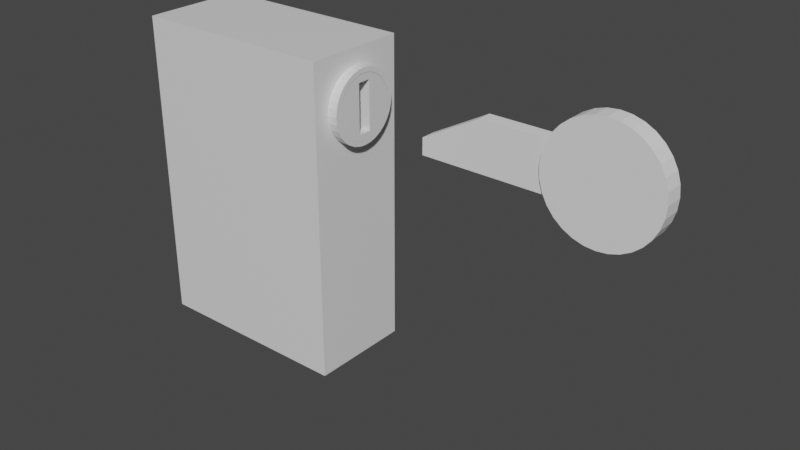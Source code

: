 # Source: Key.blend  (saved by Blender 2.82.7; exported with 4.5.12 LTS)
import bpy
from mathutils import Matrix  # noqa: F401  (used for matrix-valued properties, if any)

bpy.ops.wm.read_factory_settings(use_empty=True)
scene = bpy.context.scene
scene.name = 'Scene'

# ---- collections
col_collection = bpy.data.collections.new('Collection'); scene.collection.children.link(col_collection)

# ---- materials (node trees are filled in below, after node groups)
mat_material = bpy.data.materials.new('Material')
mat_material.alpha_threshold = 0.0
mat_material.use_transparent_shadow = False
mat_material.line_color = (0.0, 0.0, 0.0, 1.0)

# ---- material node trees
mat_material.use_nodes = True; mat_material.node_tree.nodes.clear()
_N = mat_material.node_tree.nodes; _L = mat_material.node_tree.links
n0 = _N.new('ShaderNodeOutputMaterial'); n0.name = 'Material Output'; n0.location = (300, 300)
n1 = _N.new('ShaderNodeBsdfPrincipled'); n1.name = 'Principled BSDF'; n1.location = (10, 300)
n1.distribution = 'GGX'
n1.subsurface_method = 'BURLEY'
n1.inputs[2].default_value = 0.4
n1.inputs[3].default_value = 1.45
n1.inputs[27].default_value = (0.0, 0.0, 0.0, 1.0)
n1.inputs[28].default_value = 1.0
_L.new(n1.outputs[0], n0.inputs[0])
n0.is_active_output = True

# ---- world
world_world = bpy.data.worlds.new('World'); scene.world = world_world
world_world.use_nodes = True; world_world.node_tree.nodes.clear()
_N = world_world.node_tree.nodes; _L = world_world.node_tree.links
n0 = _N.new('ShaderNodeOutputWorld'); n0.name = 'World Output'; n0.location = (300, 300)
n1 = _N.new('ShaderNodeBackground'); n1.name = 'Background'; n1.location = (10, 300)
n1.inputs[0].default_value = (0.05088, 0.05088, 0.05088, 1.0)
_L.new(n1.outputs[0], n0.inputs[0])
n0.is_active_output = True
world_world.color = (0.05088, 0.05088, 0.05088)
world_world.use_sun_shadow = False
world_world.sun_shadow_jitter_overblur = 0.0

# ---- meshes
me_cube = bpy.data.meshes.new('Cube')
me_cube.from_pydata([(0.1, 0.05, 0.151), (0.1, 0.05, -0.151), (0.1, -0.05, 0.151), (0.1, -0.05, -0.151), (-0.1, 0.05, 0.151), (-0.1, 0.05, -0.151), (-0.1, -0.05, 0.151), (-0.1, -0.05, -0.151), (0.1, 0.03431, 0.1073), (0.1, 0.03232, 0.1138), (0.1, 0.02908, 0.1199), (0.1, 0.02473, 0.1252), (0.1, 0.01943, 0.1295), (0.1, 0.01339, 0.1328), (0.1, 0.006824, 0.1348), (0.1, -1.118e-08, 0.1354), (0.1, -0.006824, 0.1348), (0.1, -0.01339, 0.1328), (0.1, -0.01943, 0.1295), (0.1, -0.02473, 0.1252), (0.1, -0.02908, 0.1199), (0.1, -0.03232, 0.1138), (0.1, -0.03431, 0.1073), (0.1, -0.03498, 0.1005), (0.1, -0.03431, 0.09363), (0.1, -0.03232, 0.08707), (0.1, -0.02908, 0.08103), (0.1, -0.02473, 0.07572), (0.1, -0.01943, 0.07137), (0.1, -0.01339, 0.06814), (0.1, -0.006824, 0.06615), (0.1, 3.725e-08, 0.06548), (0.1, 0.006824, 0.06615), (0.1, 0.01339, 0.06814), (0.1, 0.01943, 0.07137), (0.1, 0.02473, 0.07572), (0.1, 0.02908, 0.08103), (0.1, 0.03232, 0.08707), (0.1, 0.03431, 0.09363), (0.1, 0.03498, 0.1005), (0.1, 0.03498, 0.1005), (0.1, 0.03431, 0.09363), (0.1, 0.03232, 0.08707), (0.1, 0.02908, 0.08103), (0.1, 0.02473, 0.07572), (0.1, 0.01943, 0.07137), (0.1, 0.01339, 0.06814), (0.1, 0.006824, 0.06615), (0.1, 3.725e-08, 0.06548), (0.1, -0.006824, 0.06615), (0.1, -0.01339, 0.06814), (0.1, -0.01943, 0.07137), (0.1, -0.02473, 0.07572), (0.1, -0.02908, 0.08103), (0.1, -0.03232, 0.08707), (0.1, -0.03431, 0.09363), (0.1, -0.03498, 0.1005), (0.1, -0.03431, 0.1073), (0.1, -0.03232, 0.1138), (0.1, -0.02908, 0.1199), (0.1, -0.02473, 0.1252), (0.1, -0.01943, 0.1295), (0.1, -0.01339, 0.1328), (0.1, -0.006824, 0.1348), (0.1, -1.118e-08, 0.1354), (0.1, 0.006824, 0.1348), (0.1, 0.01339, 0.1328), (0.1, 0.01943, 0.1295), (0.1, 0.02473, 0.1252), (0.1, 0.02908, 0.1199), (0.1, 0.03232, 0.1138), (0.1, 0.03431, 0.1073)], [], [(0, 4, 6, 2), (3, 2, 6, 7), (5, 1, 3, 7), (1, 0, 40, 41, 42, 43, 44, 45, 46, 47, 48, 49, 50, 51, 52, 53, 54, 55, 56, 2, 3), (5, 4, 0, 1), (5, 7, 6, 4), (55, 54, 25, 24), (2, 56, 57, 58, 59, 60, 61, 62, 63, 64, 65, 66, 67, 68, 69, 70, 71, 40, 0), (68, 67, 12, 11), (42, 41, 38, 37), (69, 68, 11, 10), (56, 55, 24, 23), (43, 42, 37, 36), (70, 69, 10, 9), (57, 56, 23, 22), (44, 43, 36, 35), (71, 70, 9, 8), (58, 57, 22, 21), (45, 44, 35, 34), (40, 71, 8, 39), (59, 58, 21, 20), (46, 45, 34, 33), (60, 59, 20, 19), (47, 46, 33, 32), (61, 60, 19, 18), (48, 47, 32, 31), (62, 61, 18, 17), (49, 48, 31, 30), (63, 62, 17, 16), (50, 49, 30, 29), (64, 63, 16, 15), (51, 50, 29, 28), (65, 64, 15, 14), (52, 51, 28, 27), (66, 65, 14, 13), (53, 52, 27, 26), (67, 66, 13, 12), (54, 53, 26, 25), (41, 40, 39, 38)])
_uv = me_cube.uv_layers.new(name='UVMap')
_uv.uv.foreach_set('vector', [0.625, 0.5, 0.875, 0.5, 0.875, 0.75, 0.625, 0.75, 0.375, 0.75, 0.625, 0.75, 0.625, 1.0, 0.375, 1.0, 0.125, 0.5, 0.375, 0.5, 0.375, 0.75, 0.125, 0.75, 0.375, 0.5, 0.625, 0.5, 0.5832, 0.5376, 0.5775, 0.5392, 0.5721, 0.5442, 0.5671, 0.5523, 0.5627, 0.5632, 0.5591, 0.5764, 0.5564, 0.5915, 0.5548, 0.6079, 0.5542, 0.625, 0.5548, 0.6421, 0.5564, 0.6585, 0.5591, 0.6736, 0.5627, 0.6868, 0.5671, 0.6977, 0.5721, 0.7058, 0.5775, 0.7108, 0.5832, 0.7124, 0.625, 0.75, 0.375, 0.75, 0.375, 0.25, 0.625, 0.25, 0.625, 0.5, 0.375, 0.5, 0.375, 0.25, 0.375, 1.0, 0.875, 0.75, 0.625, 0.25, 0.5775, 0.7108, 0.5721, 0.7058, 0.5721, 0.7058, 0.5775, 0.7108, 0.625, 0.75, 0.5832, 0.7124, 0.5888, 0.7108, 0.5942, 0.7058, 0.5992, 0.6977, 0.6036, 0.6868, 0.6072, 0.6736, 0.6099, 0.6585, 0.6116, 0.6421, 0.6121, 0.625, 0.6116, 0.6079, 0.6099, 0.5915, 0.6072, 0.5764, 0.6036, 0.5632, 0.5992, 0.5523, 0.5942, 0.5442, 0.5888, 0.5392, 0.5832, 0.5376, 0.625, 0.5, 0.6036, 0.5632, 0.6072, 0.5764, 0.6072, 0.5764, 0.6036, 0.5632, 0.5721, 0.5442, 0.5775, 0.5392, 0.5775, 0.5392, 0.5721, 0.5442, 0.5992, 0.5523, 0.6036, 0.5632, 0.6036, 0.5632, 0.5992, 0.5523, 0.5832, 0.7124, 0.5775, 0.7108, 0.5775, 0.7108, 0.5832, 0.7124, 0.5671, 0.5523, 0.5721, 0.5442, 0.5721, 0.5442, 0.5671, 0.5523, 0.5942, 0.5442, 0.5992, 0.5523, 0.5992, 0.5523, 0.5942, 0.5442, 0.5888, 0.7108, 0.5832, 0.7124, 0.5832, 0.7124, 0.5888, 0.7108, 0.5627, 0.5632, 0.5671, 0.5523, 0.5671, 0.5523, 0.5627, 0.5632, 0.5888, 0.5392, 0.5942, 0.5442, 0.5942, 0.5442, 0.5888, 0.5392, 0.5942, 0.7058, 0.5888, 0.7108, 0.5888, 0.7108, 0.5942, 0.7058, 0.5591, 0.5764, 0.5627, 0.5632, 0.5627, 0.5632, 0.5591, 0.5764, 0.5832, 0.5376, 0.5888, 0.5392, 0.5888, 0.5392, 0.5832, 0.5376, 0.5992, 0.6977, 0.5942, 0.7058, 0.5942, 0.7058, 0.5992, 0.6977, 0.5564, 0.5915, 0.5591, 0.5764, 0.5591, 0.5764, 0.5564, 0.5915, 0.6036, 0.6868, 0.5992, 0.6977, 0.5992, 0.6977, 0.6036, 0.6868, 0.5548, 0.6079, 0.5564, 0.5915, 0.5564, 0.5915, 0.5548, 0.6079, 0.6072, 0.6736, 0.6036, 0.6868, 0.6036, 0.6868, 0.6072, 0.6736, 0.5542, 0.625, 0.5548, 0.6079, 0.5548, 0.6079, 0.5542, 0.625, 0.6099, 0.6585, 0.6072, 0.6736, 0.6072, 0.6736, 0.6099, 0.6585, 0.5548, 0.6421, 0.5542, 0.625, 0.5542, 0.625, 0.5548, 0.6421, 0.6116, 0.6421, 0.6099, 0.6585, 0.6099, 0.6585, 0.6116, 0.6421, 0.5564, 0.6585, 0.5548, 0.6421, 0.5548, 0.6421, 0.5564, 0.6585, 0.6121, 0.625, 0.6116, 0.6421, 0.6116, 0.6421, 0.6121, 0.625, 0.5591, 0.6736, 0.5564, 0.6585, 0.5564, 0.6585, 0.5591, 0.6736, 0.6116, 0.6079, 0.6121, 0.625, 0.6121, 0.625, 0.6116, 0.6079, 0.5627, 0.6868, 0.5591, 0.6736, 0.5591, 0.6736, 0.5627, 0.6868, 0.6099, 0.5915, 0.6116, 0.6079, 0.6116, 0.6079, 0.6099, 0.5915, 0.5671, 0.6977, 0.5627, 0.6868, 0.5627, 0.6868, 0.5671, 0.6977, 0.6072, 0.5764, 0.6099, 0.5915, 0.6099, 0.5915, 0.6072, 0.5764, 0.5721, 0.7058, 0.5671, 0.6977, 0.5671, 0.6977, 0.5721, 0.7058, 0.5775, 0.5392, 0.5832, 0.5376, 0.5832, 0.5376, 0.5775, 0.5392])
me_cube.materials.append(mat_material)
me_cube.use_remesh_preserve_volume = False
me_cube.use_remesh_preserve_attributes = False
me_cube.use_mirror_vertex_groups = False
me_cube.update()
me_cube_001 = bpy.data.meshes.new('Cube.001')
me_cube_001.from_pydata([(-0.006311, 0.03431, 0.006824), (-0.006311, 0.03232, 0.01339), (-0.006311, 0.02908, 0.01943), (-0.006311, 0.02473, 0.02473), (-0.006311, 0.01943, 0.02908), (-0.006311, 0.01339, 0.03232), (-0.006311, 0.006824, 0.03431), (-0.006311, -2.084e-08, 0.03498), (-0.006311, -0.006824, 0.03431), (-0.006311, -0.01339, 0.03232), (-0.006311, -0.01943, 0.02908), (-0.006311, -0.02473, 0.02473), (-0.006311, -0.02908, 0.01943), (-0.006311, -0.03232, 0.01339), (-0.006311, -0.03431, 0.006824), (-0.006311, -0.03498, -2.235e-08), (-0.006311, -0.03431, -0.006824), (-0.006311, -0.03232, -0.01339), (-0.006311, -0.02908, -0.01943), (-0.006311, -0.02473, -0.02473), (-0.006311, -0.01943, -0.02908), (-0.006311, -0.01339, -0.03232), (-0.006311, -0.006824, -0.03431), (-0.006311, 2.759e-08, -0.03498), (-0.006311, 0.006824, -0.03431), (-0.006311, 0.01339, -0.03232), (-0.006311, 0.01943, -0.02908), (-0.006311, 0.02473, -0.02473), (-0.006311, 0.02908, -0.01943), (-0.006311, 0.03232, -0.01339), (-0.006311, 0.03431, -0.006824), (-0.006311, 0.03498, -2.235e-08), (0.003155, 0.03431, 0.006824), (0.003155, 0.03232, 0.01339), (0.003155, 0.02908, 0.01943), (0.003155, 0.02473, 0.02473), (0.003155, 0.01943, 0.02908), (0.003155, 0.01339, 0.03232), (0.003155, 0.006824, 0.03431), (0.003155, -2.026e-08, 0.03498), (0.003155, -0.006824, 0.03431), (0.003155, -0.01339, 0.03232), (0.003155, -0.01943, 0.02908), (0.003155, -0.02473, 0.02473), (0.003155, -0.02908, 0.01943), (0.003155, -0.03232, 0.01339), (0.003155, -0.03431, 0.006824), (0.003155, -0.03498, -2.235e-08), (0.003155, -0.03431, -0.006824), (0.003155, -0.03232, -0.01339), (0.003155, -0.02908, -0.01943), (0.003155, -0.02473, -0.02473), (0.003155, -0.01943, -0.02908), (0.003155, -0.01339, -0.03232), (0.003155, -0.006824, -0.03431), (0.003155, 2.817e-08, -0.03498), (0.003155, 0.006824, -0.03431), (0.003155, 0.01339, -0.03232), (0.003155, 0.01943, -0.02908), (0.003155, 0.02473, -0.02473), (0.003155, 0.02908, -0.01943), (0.003155, 0.03232, -0.01339), (0.003155, 0.03431, -0.006824), (0.003155, 0.03498, -2.235e-08), (0.003155, 0.02779, 0.01151), (0.003155, 0.0295, 0.005868), (0.003155, 0.02501, 0.01671), (0.003155, 0.02127, 0.02127), (0.003155, 0.01671, 0.02501), (0.003155, 0.01151, 0.02779), (0.003155, 0.005868, 0.0295), (0.003155, -1.734e-08, 0.03008), (0.003155, -0.005868, 0.0295), (0.003155, -0.01151, 0.02779), (0.003155, -0.01671, 0.02501), (0.003155, -0.02127, 0.02127), (0.003155, -0.02501, 0.01671), (0.003155, -0.02779, 0.01151), (0.003155, -0.0295, 0.005868), (0.003155, -0.03008, -2.235e-08), (0.003155, -0.0295, -0.005868), (0.003155, -0.02501, -0.01671), (0.003155, -0.02779, -0.01151), (0.003155, -0.02127, -0.02127), (0.003155, -0.01671, -0.02501), (0.003155, -0.01151, -0.02779), (0.003155, -0.005868, -0.0295), (0.003155, 2.43e-08, -0.03008), (0.003155, 0.005868, -0.0295), (0.003155, 0.01151, -0.02779), (0.003155, 0.01671, -0.02501), (0.003155, 0.02127, -0.02127), (0.003155, 0.02501, -0.01671), (0.003155, 0.02779, -0.01151), (0.003155, 0.0295, -0.005868), (0.003155, 0.03008, -2.235e-08)], [], [(34, 35, 67, 66), (22, 23, 55, 54), (8, 9, 41, 40), (23, 24, 56, 55), (9, 10, 42, 41), (24, 25, 57, 56), (10, 11, 43, 42), (25, 26, 58, 57), (11, 12, 44, 43), (26, 27, 59, 58), (12, 13, 45, 44), (27, 28, 60, 59), (13, 14, 46, 45), (0, 1, 33, 32), (28, 29, 61, 60), (14, 15, 47, 46), (1, 2, 34, 33), (29, 30, 62, 61), (15, 16, 48, 47), (2, 3, 35, 34), (30, 31, 63, 62), (17, 18, 50, 49), (3, 4, 36, 35), (16, 17, 49, 48), (18, 19, 51, 50), (4, 5, 37, 36), (31, 0, 32, 63), (19, 20, 52, 51), (5, 6, 38, 37), (20, 21, 53, 52), (6, 7, 39, 38), (21, 22, 54, 53), (7, 8, 40, 39), (62, 63, 95, 94), (49, 50, 81, 82), (35, 36, 68, 67), (48, 49, 82, 80), (50, 51, 83, 81), (36, 37, 69, 68), (63, 32, 65, 95), (51, 52, 84, 83), (37, 38, 70, 69), (52, 53, 85, 84), (38, 39, 71, 70), (53, 54, 86, 85), (39, 40, 72, 71), (54, 55, 87, 86), (40, 41, 73, 72), (55, 56, 88, 87), (41, 42, 74, 73), (56, 57, 89, 88), (42, 43, 75, 74), (57, 58, 90, 89), (43, 44, 76, 75), (58, 59, 91, 90), (44, 45, 77, 76), (59, 60, 92, 91), (45, 46, 78, 77), (32, 33, 64, 65), (60, 61, 93, 92), (46, 47, 79, 78), (33, 34, 66, 64), (61, 62, 94, 93), (47, 48, 80, 79)])
_uv = me_cube_001.uv_layers.new(name='UVMap')
_uv.uv.foreach_set('vector', [0.5992, 0.5523, 0.6036, 0.5632, 0.6036, 0.5632, 0.5992, 0.5523, 0.5548, 0.6421, 0.5542, 0.625, 0.5542, 0.625, 0.5548, 0.6421, 0.6116, 0.6421, 0.6099, 0.6585, 0.6099, 0.6585, 0.6116, 0.6421, 0.5542, 0.625, 0.5548, 0.6079, 0.5548, 0.6079, 0.5542, 0.625, 0.6099, 0.6585, 0.6072, 0.6736, 0.6072, 0.6736, 0.6099, 0.6585, 0.5548, 0.6079, 0.5564, 0.5915, 0.5564, 0.5915, 0.5548, 0.6079, 0.6072, 0.6736, 0.6036, 0.6868, 0.6036, 0.6868, 0.6072, 0.6736, 0.5564, 0.5915, 0.5591, 0.5764, 0.5591, 0.5764, 0.5564, 0.5915, 0.6036, 0.6868, 0.5992, 0.6977, 0.5992, 0.6977, 0.6036, 0.6868, 0.5591, 0.5764, 0.5627, 0.5632, 0.5627, 0.5632, 0.5591, 0.5764, 0.5992, 0.6977, 0.5942, 0.7058, 0.5942, 0.7058, 0.5992, 0.6977, 0.5627, 0.5632, 0.5671, 0.5523, 0.5671, 0.5523, 0.5627, 0.5632, 0.5942, 0.7058, 0.5888, 0.7108, 0.5888, 0.7108, 0.5942, 0.7058, 0.5888, 0.5392, 0.5942, 0.5442, 0.5942, 0.5442, 0.5888, 0.5392, 0.5671, 0.5523, 0.5721, 0.5442, 0.5721, 0.5442, 0.5671, 0.5523, 0.5888, 0.7108, 0.5832, 0.7124, 0.5832, 0.7124, 0.5888, 0.7108, 0.5942, 0.5442, 0.5992, 0.5523, 0.5992, 0.5523, 0.5942, 0.5442, 0.5721, 0.5442, 0.5775, 0.5392, 0.5775, 0.5392, 0.5721, 0.5442, 0.5832, 0.7124, 0.5775, 0.7108, 0.5775, 0.7108, 0.5832, 0.7124, 0.5992, 0.5523, 0.6036, 0.5632, 0.6036, 0.5632, 0.5992, 0.5523, 0.5775, 0.5392, 0.5832, 0.5376, 0.5832, 0.5376, 0.5775, 0.5392, 0.5721, 0.7058, 0.5671, 0.6977, 0.5671, 0.6977, 0.5721, 0.7058, 0.6036, 0.5632, 0.6072, 0.5764, 0.6072, 0.5764, 0.6036, 0.5632, 0.5775, 0.7108, 0.5721, 0.7058, 0.5721, 0.7058, 0.5775, 0.7108, 0.5671, 0.6977, 0.5627, 0.6868, 0.5627, 0.6868, 0.5671, 0.6977, 0.6072, 0.5764, 0.6099, 0.5915, 0.6099, 0.5915, 0.6072, 0.5764, 0.5832, 0.5376, 0.5888, 0.5392, 0.5888, 0.5392, 0.5832, 0.5376, 0.5627, 0.6868, 0.5591, 0.6736, 0.5591, 0.6736, 0.5627, 0.6868, 0.6099, 0.5915, 0.6116, 0.6079, 0.6116, 0.6079, 0.6099, 0.5915, 0.5591, 0.6736, 0.5564, 0.6585, 0.5564, 0.6585, 0.5591, 0.6736, 0.6116, 0.6079, 0.6121, 0.625, 0.6121, 0.625, 0.6116, 0.6079, 0.5564, 0.6585, 0.5548, 0.6421, 0.5548, 0.6421, 0.5564, 0.6585, 0.6121, 0.625, 0.6116, 0.6421, 0.6116, 0.6421, 0.6121, 0.625, 0.5775, 0.5392, 0.5832, 0.5376, 0.5832, 0.5376, 0.5775, 0.5392, 0.5721, 0.7058, 0.5671, 0.6977, 0.5671, 0.6977, 0.5721, 0.7058, 0.6036, 0.5632, 0.6072, 0.5764, 0.6072, 0.5764, 0.6036, 0.5632, 0.5775, 0.7108, 0.5721, 0.7058, 0.5721, 0.7058, 0.5775, 0.7108, 0.5671, 0.6977, 0.5627, 0.6868, 0.5627, 0.6868, 0.5671, 0.6977, 0.6072, 0.5764, 0.6099, 0.5915, 0.6099, 0.5915, 0.6072, 0.5764, 0.5832, 0.5376, 0.5888, 0.5392, 0.5888, 0.5392, 0.5832, 0.5376, 0.5627, 0.6868, 0.5591, 0.6736, 0.5591, 0.6736, 0.5627, 0.6868, 0.6099, 0.5915, 0.6116, 0.6079, 0.6116, 0.6079, 0.6099, 0.5915, 0.5591, 0.6736, 0.5564, 0.6585, 0.5564, 0.6585, 0.5591, 0.6736, 0.6116, 0.6079, 0.6121, 0.625, 0.6121, 0.625, 0.6116, 0.6079, 0.5564, 0.6585, 0.5548, 0.6421, 0.5548, 0.6421, 0.5564, 0.6585, 0.6121, 0.625, 0.6116, 0.6421, 0.6116, 0.6421, 0.6121, 0.625, 0.5548, 0.6421, 0.5542, 0.625, 0.5542, 0.625, 0.5548, 0.6421, 0.6116, 0.6421, 0.6099, 0.6585, 0.6099, 0.6585, 0.6116, 0.6421, 0.5542, 0.625, 0.5548, 0.6079, 0.5548, 0.6079, 0.5542, 0.625, 0.6099, 0.6585, 0.6072, 0.6736, 0.6072, 0.6736, 0.6099, 0.6585, 0.5548, 0.6079, 0.5564, 0.5915, 0.5564, 0.5915, 0.5548, 0.6079, 0.6072, 0.6736, 0.6036, 0.6868, 0.6036, 0.6868, 0.6072, 0.6736, 0.5564, 0.5915, 0.5591, 0.5764, 0.5591, 0.5764, 0.5564, 0.5915, 0.6036, 0.6868, 0.5992, 0.6977, 0.5992, 0.6977, 0.6036, 0.6868, 0.5591, 0.5764, 0.5627, 0.5632, 0.5627, 0.5632, 0.5591, 0.5764, 0.5992, 0.6977, 0.5942, 0.7058, 0.5942, 0.7058, 0.5992, 0.6977, 0.5627, 0.5632, 0.5671, 0.5523, 0.5671, 0.5523, 0.5627, 0.5632, 0.5942, 0.7058, 0.5888, 0.7108, 0.5888, 0.7108, 0.5942, 0.7058, 0.5888, 0.5392, 0.5942, 0.5442, 0.5942, 0.5442, 0.5888, 0.5392, 0.5671, 0.5523, 0.5721, 0.5442, 0.5721, 0.5442, 0.5671, 0.5523, 0.5888, 0.7108, 0.5832, 0.7124, 0.5832, 0.7124, 0.5888, 0.7108, 0.5942, 0.5442, 0.5992, 0.5523, 0.5992, 0.5523, 0.5942, 0.5442, 0.5721, 0.5442, 0.5775, 0.5392, 0.5775, 0.5392, 0.5721, 0.5442, 0.5832, 0.7124, 0.5775, 0.7108, 0.5775, 0.7108, 0.5832, 0.7124])
me_cube_001.materials.append(mat_material)
me_cube_001.use_remesh_preserve_volume = False
me_cube_001.use_remesh_preserve_attributes = False
me_cube_001.use_mirror_vertex_groups = False
me_cube_001.update()
me_cube_002 = bpy.data.meshes.new('Cube.002')
me_cube_002.from_pydata([(0.004615, 0.02779, 0.01153), (0.004615, 0.0295, 0.00589), (0.004615, 0.02501, 0.01673), (0.004615, 0.02127, 0.02129), (0.004615, 0.01671, 0.02503), (0.004615, 0.01151, 0.02781), (0.004615, 0.005868, 0.02952), (0.004615, -1.335e-08, 0.0301), (0.004615, -0.005868, 0.02952), (0.004615, -0.01151, 0.02781), (0.004615, -0.01671, 0.02503), (0.004615, -0.02127, 0.02129), (0.004615, -0.02501, 0.01673), (0.004615, -0.02779, 0.01153), (0.004615, -0.0295, 0.00589), (0.004615, -0.03008, 2.249e-05), (0.004615, -0.0295, -0.005845), (0.004615, -0.02501, -0.01669), (0.004615, -0.02779, -0.01149), (0.004615, -0.02127, -0.02125), (0.004615, -0.01671, -0.02499), (0.004615, -0.01151, -0.02777), (0.004615, -0.005868, -0.02948), (0.004615, 2.829e-08, -0.03005), (0.004615, 0.005868, -0.02948), (0.004615, 0.01151, -0.02777), (0.004615, 0.01671, -0.02499), (0.004615, 0.02127, -0.02125), (0.004615, 0.02501, -0.01669), (0.004615, 0.02779, -0.01149), (0.004615, 0.0295, -0.005845), (0.004615, 0.03008, 2.249e-05), (0.004615, -0.006436, 0.02318), (0.004615, -0.006436, -0.02336), (0.004615, 0.006436, -0.02336), (0.004615, 0.006436, 0.02318), (-0.1043, -0.006436, 0.02318), (-0.1043, -0.006436, -0.02336), (-0.1043, 0.006436, -0.02336), (-0.1043, 0.006436, 0.02318)], [], [(1, 0, 2, 3, 4, 5, 6, 7, 8, 9, 10, 11, 12, 13, 14, 15, 16, 18, 17, 19, 20, 33, 32, 35, 34, 26, 27, 28, 29, 30, 31), (26, 34, 33, 20, 21, 22, 23, 24, 25), (34, 35, 39, 38), (38, 39, 36, 37), (32, 33, 37, 36), (35, 32, 36, 39), (33, 34, 38, 37)])
_uv = me_cube_002.uv_layers.new(name='UVMap')
_uv.uv.foreach_set('vector', [0.5888, 0.5392, 0.5942, 0.5442, 0.5992, 0.5523, 0.6036, 0.5632, 0.6072, 0.5764, 0.6099, 0.5915, 0.6116, 0.6079, 0.6121, 0.625, 0.6116, 0.6421, 0.6099, 0.6585, 0.6072, 0.6736, 0.6036, 0.6868, 0.5992, 0.6977, 0.5942, 0.7058, 0.5888, 0.7108, 0.5832, 0.7124, 0.5775, 0.7108, 0.5721, 0.7058, 0.5671, 0.6977, 0.5627, 0.6868, 0.5591, 0.6736, 0.5607, 0.6437, 0.6055, 0.6437, 0.6055, 0.6063, 0.5607, 0.6063, 0.5591, 0.5764, 0.5627, 0.5632, 0.5671, 0.5523, 0.5721, 0.5442, 0.5775, 0.5392, 0.5832, 0.5376, 0.5591, 0.5764, 0.5607, 0.6063, 0.5607, 0.6437, 0.5591, 0.6736, 0.5564, 0.6585, 0.5548, 0.6421, 0.5542, 0.625, 0.5548, 0.6079, 0.5564, 0.5915, 0.5607, 0.6063, 0.6055, 0.6063, 0.6055, 0.6063, 0.5607, 0.6063, 0.5607, 0.6063, 0.6055, 0.6063, 0.6055, 0.6437, 0.5607, 0.6437, 0.6055, 0.6437, 0.5607, 0.6437, 0.5607, 0.6437, 0.6055, 0.6437, 0.6055, 0.6063, 0.6055, 0.6437, 0.6055, 0.6437, 0.6055, 0.6063, 0.5607, 0.6437, 0.5607, 0.6063, 0.5607, 0.6063, 0.5607, 0.6437])
me_cube_002.materials.append(mat_material)
me_cube_002.use_remesh_preserve_volume = False
me_cube_002.use_remesh_preserve_attributes = False
me_cube_002.use_mirror_vertex_groups = False
me_cube_002.update()
me_cube_003 = bpy.data.meshes.new('Cube.003')
me_cube_003.from_pydata([(-2.279, -1.0, -0.9914), (-2.279, 1.0, -0.9914), (-0.2785, -1.0, -0.9914), (-0.2785, -1.0, 1.009), (-0.2785, 1.0, -0.9914), (-0.2785, 1.0, 1.009), (0.2052, 1.321, 2.325), (0.2052, -1.321, 2.325), (0.3605, 1.321, 2.28), (0.3605, -1.321, 2.28), (0.5098, 1.321, 2.149), (0.5098, -1.321, 2.149), (0.6475, 1.321, 1.935), (0.6475, -1.321, 1.935), (0.7681, 1.321, 1.647), (0.7681, -1.321, 1.647), (0.8671, 1.321, 1.296), (0.8671, -1.321, 1.296), (0.9407, 1.321, 0.8951), (0.9407, -1.321, 0.8951), (0.986, 1.321, 0.4605), (0.986, -1.321, 0.4605), (1.001, 1.321, 0.008608), (1.001, -1.321, 0.008607), (0.986, 1.321, -0.4433), (0.986, -1.321, -0.4433), (0.9407, 1.321, -0.8778), (0.9407, -1.321, -0.8778), (0.8671, 1.321, -1.278), (0.8671, -1.321, -1.278), (0.7681, 1.321, -1.629), (0.7681, -1.321, -1.629), (0.6475, 1.321, -1.917), (0.6475, -1.321, -1.917), (0.5098, 1.321, -2.131), (0.5098, -1.321, -2.131), (0.3605, 1.321, -2.263), (0.3605, -1.321, -2.263), (0.2052, 1.321, -2.308), (0.2052, -1.321, -2.308), (0.04984, 1.321, -2.263), (0.04984, -1.321, -2.263), (-0.09951, 1.321, -2.131), (-0.09951, -1.321, -2.131), (-0.2371, 1.321, -1.917), (-0.2371, -1.321, -1.917), (-0.3578, 1.321, -1.629), (-0.3578, -1.321, -1.629), (-0.4568, 1.321, -1.278), (-0.4568, -1.321, -1.278), (-0.5304, 1.321, -0.8778), (-0.5304, -1.321, -0.8778), (-0.5757, 1.321, -0.4433), (-0.5757, -1.321, -0.4433), (-0.591, 1.321, 0.00861), (-0.591, -1.321, 0.008609), (-0.5757, 1.321, 0.4605), (-0.5757, -1.321, 0.4605), (-0.5304, 1.321, 0.8951), (-0.5304, -1.321, 0.8951), (-0.4568, 1.321, 1.296), (-0.4568, -1.321, 1.296), (-0.3578, 1.321, 1.647), (-0.3578, -1.321, 1.647), (-0.2371, 1.321, 1.935), (-0.2371, -1.321, 1.935), (-0.09951, 1.321, 2.149), (-0.09951, -1.321, 2.149), (0.04984, 1.321, 2.28), (0.04984, -1.321, 2.28), (-1.451, -1.0, 1.009), (-2.279, -1.0, -0.3099), (-2.279, 1.0, -0.3099), (-1.451, 1.0, 1.009)], [], [(5, 73, 70, 3), (4, 5, 3, 2), (0, 71, 72, 1), (1, 4, 2, 0), (1, 72, 73, 5, 4), (6, 7, 9, 8), (8, 9, 11, 10), (10, 11, 13, 12), (12, 13, 15, 14), (14, 15, 17, 16), (16, 17, 19, 18), (18, 19, 21, 20), (20, 21, 23, 22), (22, 23, 25, 24), (24, 25, 27, 26), (26, 27, 29, 28), (28, 29, 31, 30), (30, 31, 33, 32), (32, 33, 35, 34), (34, 35, 37, 36), (36, 37, 39, 38), (38, 39, 41, 40), (40, 41, 43, 42), (42, 43, 45, 44), (44, 45, 47, 46), (46, 47, 49, 48), (48, 49, 51, 50), (50, 51, 53, 52), (52, 53, 55, 54), (54, 55, 57, 56), (56, 57, 59, 58), (58, 59, 61, 60), (60, 61, 63, 62), (62, 63, 65, 64), (64, 65, 67, 66), (9, 7, 69, 67, 65, 63, 61, 59, 57, 55, 53, 51, 49, 47, 45, 43, 41, 39, 37, 35, 33, 31, 29, 27, 25, 23, 21, 19, 17, 15, 13, 11), (66, 67, 69, 68), (68, 69, 7, 6), (6, 8, 10, 12, 14, 16, 18, 20, 22, 24, 26, 28, 30, 32, 34, 36, 38, 40, 42, 44, 46, 48, 50, 52, 54, 56, 58, 60, 62, 64, 66, 68), (70, 73, 72, 71), (2, 3, 70, 71, 0)])
_uv = me_cube_003.uv_layers.new(name='UVMap')
_uv.uv.foreach_set('vector', [0.625, 0.5, 0.7892, 0.5, 0.7892, 0.75, 0.625, 0.75, 0.375, 0.5, 0.625, 0.5, 0.625, 0.75, 0.375, 0.75, 0.375, 0.0, 0.5392, 0.0, 0.5392, 0.25, 0.375, 0.25, 0.125, 0.5, 0.375, 0.5, 0.375, 0.75, 0.125, 0.75, 0.375, 0.25, 0.5392, 0.25, 0.625, 0.3358, 0.625, 0.5, 0.375, 0.5, 1.0, 0.5, 1.0, 1.0, 0.9688, 1.0, 0.9688, 0.5, 0.9688, 0.5, 0.9688, 1.0, 0.9375, 1.0, 0.9375, 0.5, 0.9375, 0.5, 0.9375, 1.0, 0.9062, 1.0, 0.9062, 0.5, 0.9062, 0.5, 0.9062, 1.0, 0.875, 1.0, 0.875, 0.5, 0.875, 0.5, 0.875, 1.0, 0.8438, 1.0, 0.8438, 0.5, 0.8438, 0.5, 0.8438, 1.0, 0.8125, 1.0, 0.8125, 0.5, 0.8125, 0.5, 0.8125, 1.0, 0.7812, 1.0, 0.7812, 0.5, 0.7812, 0.5, 0.7812, 1.0, 0.75, 1.0, 0.75, 0.5, 0.75, 0.5, 0.75, 1.0, 0.7188, 1.0, 0.7188, 0.5, 0.7188, 0.5, 0.7188, 1.0, 0.6875, 1.0, 0.6875, 0.5, 0.6875, 0.5, 0.6875, 1.0, 0.6562, 1.0, 0.6562, 0.5, 0.6562, 0.5, 0.6562, 1.0, 0.625, 1.0, 0.625, 0.5, 0.625, 0.5, 0.625, 1.0, 0.5938, 1.0, 0.5938, 0.5, 0.5938, 0.5, 0.5938, 1.0, 0.5625, 1.0, 0.5625, 0.5, 0.5625, 0.5, 0.5625, 1.0, 0.5312, 1.0, 0.5312, 0.5, 0.5312, 0.5, 0.5312, 1.0, 0.5, 1.0, 0.5, 0.5, 0.5, 0.5, 0.5, 1.0, 0.4688, 1.0, 0.4688, 0.5, 0.4688, 0.5, 0.4688, 1.0, 0.4375, 1.0, 0.4375, 0.5, 0.4375, 0.5, 0.4375, 1.0, 0.4062, 1.0, 0.4062, 0.5, 0.4062, 0.5, 0.4062, 1.0, 0.375, 1.0, 0.375, 0.5, 0.375, 0.5, 0.375, 1.0, 0.3438, 1.0, 0.3438, 0.5, 0.3438, 0.5, 0.3438, 1.0, 0.3125, 1.0, 0.3125, 0.5, 0.3125, 0.5, 0.3125, 1.0, 0.2812, 1.0, 0.2812, 0.5, 0.2812, 0.5, 0.2812, 1.0, 0.25, 1.0, 0.25, 0.5, 0.25, 0.5, 0.25, 1.0, 0.2188, 1.0, 0.2188, 0.5, 0.2188, 0.5, 0.2188, 1.0, 0.1875, 1.0, 0.1875, 0.5, 0.1875, 0.5, 0.1875, 1.0, 0.1562, 1.0, 0.1562, 0.5, 0.1562, 0.5, 0.1562, 1.0, 0.125, 1.0, 0.125, 0.5, 0.125, 0.5, 0.125, 1.0, 0.09375, 1.0, 0.09375, 0.5, 0.09375, 0.5, 0.09375, 1.0, 0.0625, 1.0, 0.0625, 0.5, 0.2968, 0.4854, 0.25, 0.49, 0.2032, 0.4854, 0.1582, 0.4717, 0.1167, 0.4496, 0.08029, 0.4197, 0.05045, 0.3833, 0.02827, 0.3418, 0.01461, 0.2968, 0.01, 0.25, 0.01461, 0.2032, 0.02827, 0.1582, 0.05045, 0.1167, 0.08029, 0.08029, 0.1167, 0.05045, 0.1582, 0.02827, 0.2032, 0.01461, 0.25, 0.01, 0.2968, 0.01461, 0.3418, 0.02827, 0.3833, 0.05045, 0.4197, 0.08029, 0.4496, 0.1167, 0.4717, 0.1582, 0.4854, 0.2032, 0.49, 0.25, 0.4854, 0.2968, 0.4717, 0.3418, 0.4496, 0.3833, 0.4197, 0.4197, 0.3833, 0.4496, 0.3418, 0.4717, 0.0625, 0.5, 0.0625, 1.0, 0.03125, 1.0, 0.03125, 0.5, 0.03125, 0.5, 0.03125, 1.0, 0.0, 1.0, 0.0, 0.5, 0.75, 0.49, 0.7968, 0.4854, 0.8418, 0.4717, 0.8833, 0.4496, 0.9197, 0.4197, 0.9496, 0.3833, 0.9717, 0.3418, 0.9854, 0.2968, 0.99, 0.25, 0.9854, 0.2032, 0.9717, 0.1582, 0.9496, 0.1167, 0.9197, 0.08029, 0.8833, 0.05045, 0.8418, 0.02827, 0.7968, 0.01461, 0.75, 0.01, 0.7032, 0.01461, 0.6582, 0.02827, 0.6167, 0.05045, 0.5803, 0.08029, 0.5504, 0.1167, 0.5283, 0.1582, 0.5146, 0.2032, 0.51, 0.25, 0.5146, 0.2968, 0.5283, 0.3418, 0.5504, 0.3833, 0.5803, 0.4197, 0.6167, 0.4496, 0.6582, 0.4717, 0.7032, 0.4854, 0.7892, 0.75, 0.7892, 0.5, 0.875, 0.5, 0.875, 0.75, 0.375, 0.75, 0.625, 0.75, 0.625, 0.9142, 0.5392, 1.0, 0.375, 1.0])
me_cube_003.materials.append(None)
me_cube_003.use_remesh_fix_poles = True
me_cube_003.use_remesh_preserve_attributes = False
me_cube_003.use_mirror_vertex_groups = False
me_cube_003.update()

# ---- objects
ob_body = bpy.data.objects.new('Body', me_cube)
ob_keyhole_decoration = bpy.data.objects.new('Keyhole Decoration', me_cube_001)
ob_barrel = bpy.data.objects.new('Barrel', me_cube_002)
ob_key = bpy.data.objects.new('Key', me_cube_003)

# ---- transforms, parenting, visibility, modifiers, constraints
ob_body.location = (0.0, 0.0, 0.0)
ob_body.lock_rotations_4d = False
ob_body.empty_display_type = 'ARROWS'
ob_body.lineart.crease_threshold = 0.0
ob_keyhole_decoration.location = (0.1063, 9.662e-09, 0.1005)
ob_keyhole_decoration.lock_rotations_4d = False
ob_keyhole_decoration.empty_display_type = 'ARROWS'
ob_keyhole_decoration.lineart.crease_threshold = 0.0
ob_barrel.location = (0.1049, -9.878e-05, 0.1003)
ob_barrel.lock_rotations_4d = False
ob_barrel.empty_display_type = 'ARROWS'
ob_barrel.lineart.crease_threshold = 0.0
ob_key.location = (0.3299, 6.222e-09, 0.1002)
ob_key.scale = (0.06678, 0.00672, 0.02295)
ob_key.lineart.crease_threshold = 0.0

# ---- collection membership
col_collection.objects.link(ob_body)
col_collection.objects.link(ob_keyhole_decoration)
col_collection.objects.link(ob_barrel)
col_collection.objects.link(ob_key)

# ---- scene / render settings (as saved in the file)
scene.frame_start = 1; scene.frame_end = 250; scene.frame_set(5)
scene.render.engine = 'BLENDER_EEVEE_NEXT'
scene.cycles.use_denoising = False
scene.cycles.samples = 128
scene.cycles.sampling_pattern = 'TABULATED_SOBOL'
scene.cycles.use_adaptive_sampling = False
scene.cycles.use_light_tree = False
scene.view_settings.view_transform = 'Filmic'
bpy.context.view_layer.update()

# ---- added for rendering (the .blend has no active camera and no usable light): camera, sun
cam_auto = bpy.data.cameras.new('AutoCamera')
cam_auto.lens = 50.0
cam_auto.sensor_width = 36.0
cam_auto.clip_end = 1000.0
ob_auto_camera = bpy.data.objects.new('AutoCamera', cam_auto)
scene.collection.objects.link(ob_auto_camera)
ob_auto_camera.location = (0.695354, -0.656391, 0.438896)
ob_auto_camera.rotation_euler = (1.09748, -7.21219e-08, 0.694738)
scene.camera = ob_auto_camera
light_auto_sun = bpy.data.lights.new('AutoSun', 'SUN')
light_auto_sun.energy = 3.0
light_auto_sun.angle = 0.0523599
ob_auto_sun = bpy.data.objects.new('AutoSun', light_auto_sun)
scene.collection.objects.link(ob_auto_sun)
ob_auto_sun.rotation_euler = (0.872665, 0.174533, 0.523599)
bpy.context.view_layer.update()
